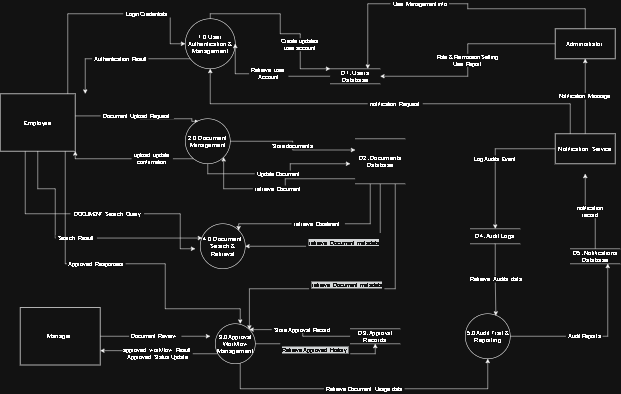

The diagram above was exported from draw.io. Its source (the exported page's mxGraphModel, read from the mxfile embedded in the PNG):
<mxGraphModel dx="1452" dy="1934" grid="1" gridSize="10" guides="1" tooltips="1" connect="1" arrows="1" fold="1" page="1" pageScale="1" pageWidth="850" pageHeight="1100" math="0" shadow="0">
  <root>
    <mxCell id="0" />
    <mxCell id="1" parent="0" />
    <mxCell id="1WT95ajrK9H3j-4oKQu9-16" edge="1" parent="1" source="vcKGojrAl4RdopOVlYTy-1" style="edgeStyle=orthogonalEdgeStyle;rounded=0;orthogonalLoop=1;jettySize=auto;html=1;defaultLabelBackgroundColor=page;labelPadding=0 4;entryX=0;entryY=0.5;entryDx=0;entryDy=0;" target="UxmFDghJqrs6kj9oZ4Yk-7">
      <mxGeometry relative="1" x="-0.0222" as="geometry">
        <Array as="points">
          <mxPoint x="155" y="-290" />
          <mxPoint x="360" y="-290" />
          <mxPoint x="360" y="-230" />
        </Array>
        <mxPoint x="360" y="-210" as="targetPoint" />
      </mxGeometry>
    </mxCell>
    <mxCell id="1WT95ajrK9H3j-4oKQu9-18" connectable="0" parent="1WT95ajrK9H3j-4oKQu9-16" style="edgeLabel;html=1;align=center;verticalAlign=middle;resizable=0;points=[];inheritText=1;defaultLabelBackgroundColor=page;labelPadding=0 4;" value="Login Credentials&amp;nbsp;" vertex="1">
      <mxGeometry relative="1" x="0.4938" y="3" as="geometry">
        <mxPoint x="-22" y="3" as="offset" />
      </mxGeometry>
    </mxCell>
    <mxCell id="1WT95ajrK9H3j-4oKQu9-20" edge="1" parent="1" style="edgeStyle=orthogonalEdgeStyle;rounded=0;orthogonalLoop=1;jettySize=auto;html=1;entryX=0.312;entryY=0.058;entryDx=0;entryDy=0;defaultLabelBackgroundColor=page;labelPadding=0 4;endArrow=blockThin;endFill=1;entryPerimeter=0;" target="UxmFDghJqrs6kj9oZ4Yk-4" value="Document&amp;nbsp; Upload&amp;nbsp; Request&amp;nbsp;">
      <mxGeometry relative="1" x="-0.0424" as="geometry">
        <Array as="points">
          <mxPoint x="300" y="-85.7" />
          <mxPoint x="300" y="-80" />
          <mxPoint x="403.2" y="-80" />
          <mxPoint x="403.2" y="-74.8" />
        </Array>
        <mxPoint x="170" y="-85.7" as="sourcePoint" />
        <mxPoint x="403.1801948466052" y="-90.01980515339501" as="targetPoint" />
      </mxGeometry>
    </mxCell>
    <mxCell id="1WT95ajrK9H3j-4oKQu9-22" edge="1" parent="1" source="vcKGojrAl4RdopOVlYTy-1" style="edgeStyle=orthogonalEdgeStyle;rounded=0;orthogonalLoop=1;jettySize=auto;html=1;defaultLabelBackgroundColor=page;labelPadding=0 4;" value="DOCUMENT&amp;nbsp; Search&amp;nbsp; Query">
      <mxGeometry relative="1" x="0.0822" as="geometry">
        <Array as="points">
          <mxPoint x="70" y="110" />
          <mxPoint x="380" y="110" />
          <mxPoint x="380" y="180" />
        </Array>
        <mxPoint x="410" y="180" as="targetPoint" />
      </mxGeometry>
    </mxCell>
    <mxCell id="1WT95ajrK9H3j-4oKQu9-24" edge="1" parent="1" source="vcKGojrAl4RdopOVlYTy-1" style="edgeStyle=orthogonalEdgeStyle;rounded=0;orthogonalLoop=1;jettySize=auto;html=1;entryX=0.5;entryY=0;entryDx=0;entryDy=0;defaultLabelBackgroundColor=page;labelPadding=0 4;" value="Approved&amp;nbsp; Responses&amp;nbsp;">
      <mxGeometry relative="1" x="-0.1755" as="geometry">
        <Array as="points">
          <mxPoint x="150" y="210" />
          <mxPoint x="350" y="210" />
          <mxPoint x="350" y="300" />
          <mxPoint x="500" y="300" />
        </Array>
        <mxPoint x="230" y="-57.5" as="sourcePoint" />
        <mxPoint x="500.0000000000002" y="330" as="targetPoint" />
      </mxGeometry>
    </mxCell>
    <mxCell id="vcKGojrAl4RdopOVlYTy-1" parent="1" style="rounded=0;whiteSpace=wrap;html=1;" value="Employee" vertex="1">
      <mxGeometry height="115" width="150" x="20" y="-130" as="geometry" />
    </mxCell>
    <mxCell id="1WT95ajrK9H3j-4oKQu9-8" edge="1" parent="1" source="Oi1zgG7yKJlmEcVnWAAb-1" style="edgeStyle=orthogonalEdgeStyle;rounded=0;orthogonalLoop=1;jettySize=auto;html=1;entryX=0.5;entryY=1;entryDx=0;entryDy=0;defaultLabelBackgroundColor=page;labelPadding=0 4;" target="UxmFDghJqrs6kj9oZ4Yk-1" value="Notification&amp;nbsp; Message&amp;nbsp;">
      <mxGeometry relative="1" as="geometry" />
    </mxCell>
    <mxCell id="1WT95ajrK9H3j-4oKQu9-34" edge="1" parent="1" source="Oi1zgG7yKJlmEcVnWAAb-1" style="edgeStyle=orthogonalEdgeStyle;rounded=0;orthogonalLoop=1;jettySize=auto;html=1;entryX=0.5;entryY=0;entryDx=0;entryDy=0;defaultLabelBackgroundColor=page;labelPadding=0 4;" target="UxmFDghJqrs6kj9oZ4Yk-11" value="Log Audits&amp;nbsp; Event&amp;nbsp;">
      <mxGeometry relative="1" as="geometry" />
    </mxCell>
    <mxCell id="1WT95ajrK9H3j-4oKQu9-35" edge="1" parent="1" source="Oi1zgG7yKJlmEcVnWAAb-1" style="edgeStyle=orthogonalEdgeStyle;rounded=0;orthogonalLoop=1;jettySize=auto;html=1;entryX=0.5;entryY=1;entryDx=0;entryDy=0;defaultLabelBackgroundColor=page;labelPadding=0 4;" target="UxmFDghJqrs6kj9oZ4Yk-7" value="notification&amp;nbsp; Request&amp;nbsp;">
      <mxGeometry relative="1" x="-0.0353" as="geometry">
        <Array as="points">
          <mxPoint x="1160" y="-110" />
          <mxPoint x="440" y="-110" />
        </Array>
      </mxGeometry>
    </mxCell>
    <mxCell id="Oi1zgG7yKJlmEcVnWAAb-1" parent="1" style="rounded=0;whiteSpace=wrap;html=1;" value="Notification&amp;nbsp; Service" vertex="1">
      <mxGeometry height="60" width="120" x="1130" y="-50" as="geometry" />
    </mxCell>
    <mxCell id="1WT95ajrK9H3j-4oKQu9-27" edge="1" parent="1" source="o2fZmE6FpaMbfv2chVcr-1" style="edgeStyle=orthogonalEdgeStyle;rounded=0;orthogonalLoop=1;jettySize=auto;html=1;defaultLabelBackgroundColor=page;labelPadding=0 4;" value="Document&amp;nbsp; Review&amp;nbsp;&amp;nbsp;">
      <mxGeometry relative="1" as="geometry">
        <mxPoint x="440" y="355" as="targetPoint" />
      </mxGeometry>
    </mxCell>
    <mxCell id="o2fZmE6FpaMbfv2chVcr-1" parent="1" style="rounded=0;whiteSpace=wrap;html=1;" value="Manager&amp;nbsp;" vertex="1">
      <mxGeometry height="115" width="160" x="60" y="297.5" as="geometry" />
    </mxCell>
    <mxCell id="1WT95ajrK9H3j-4oKQu9-11" edge="1" parent="1" source="UxmFDghJqrs6kj9oZ4Yk-1" style="edgeStyle=orthogonalEdgeStyle;rounded=0;orthogonalLoop=1;jettySize=auto;html=1;entryX=1;entryY=0.5;entryDx=0;entryDy=0;defaultLabelBackgroundColor=page;labelPadding=0 4;" target="UxmFDghJqrs6kj9oZ4Yk-8" value="Role &amp;amp; Permission Setting&amp;nbsp;&lt;div&gt;User Report&amp;nbsp;&lt;/div&gt;">
      <mxGeometry relative="1" as="geometry" />
    </mxCell>
    <mxCell id="1WT95ajrK9H3j-4oKQu9-12" edge="1" parent="1" source="UxmFDghJqrs6kj9oZ4Yk-1" style="edgeStyle=orthogonalEdgeStyle;rounded=0;orthogonalLoop=1;jettySize=auto;html=1;entryX=0.75;entryY=0;entryDx=0;entryDy=0;defaultLabelBackgroundColor=page;labelPadding=0 4;" target="UxmFDghJqrs6kj9oZ4Yk-8" value="User Management info">
      <mxGeometry relative="1" x="0.2404" as="geometry">
        <Array as="points">
          <mxPoint x="1190" y="-300" />
          <mxPoint x="955" y="-300" />
          <mxPoint x="955" y="-310" />
          <mxPoint x="755" y="-310" />
        </Array>
      </mxGeometry>
    </mxCell>
    <mxCell id="UxmFDghJqrs6kj9oZ4Yk-1" parent="1" style="rounded=0;whiteSpace=wrap;html=1;" value="Administrator&amp;nbsp;" vertex="1">
      <mxGeometry height="60" width="120" x="1130" y="-260" as="geometry" />
    </mxCell>
    <mxCell id="1WT95ajrK9H3j-4oKQu9-28" edge="1" parent="1" source="UxmFDghJqrs6kj9oZ4Yk-3" style="edgeStyle=orthogonalEdgeStyle;rounded=0;orthogonalLoop=1;jettySize=auto;html=1;entryX=1;entryY=0.75;entryDx=0;entryDy=0;defaultLabelBackgroundColor=page;labelPadding=0 4;" target="o2fZmE6FpaMbfv2chVcr-1" value="approved&amp;nbsp; workflow&amp;nbsp; Result&amp;nbsp;&lt;div&gt;Approved&amp;nbsp; Status Update&amp;nbsp;&lt;/div&gt;">
      <mxGeometry relative="1" x="-0.0035" as="geometry">
        <Array as="points">
          <mxPoint x="280" y="390" />
          <mxPoint x="280" y="383.8" />
        </Array>
      </mxGeometry>
    </mxCell>
    <mxCell id="1WT95ajrK9H3j-4oKQu9-31" edge="1" parent="1" source="UxmFDghJqrs6kj9oZ4Yk-3" style="edgeStyle=orthogonalEdgeStyle;rounded=0;orthogonalLoop=1;jettySize=auto;html=1;entryX=0.5;entryY=1;entryDx=0;entryDy=0;defaultLabelBackgroundColor=page;labelPadding=0 4;" target="UxmFDghJqrs6kj9oZ4Yk-9" value="&#10;&lt;span style=&quot;color: rgb(255, 255, 255); font-family: Helvetica; font-size: 11px; font-style: normal; font-variant-ligatures: normal; font-variant-caps: normal; font-weight: 400; letter-spacing: normal; orphans: 2; text-align: center; text-indent: 0px; text-transform: none; widows: 2; word-spacing: 0px; -webkit-text-stroke-width: 0px; white-space: nowrap; background-color: rgb(27, 29, 30); text-decoration-thickness: initial; text-decoration-style: initial; text-decoration-color: initial; display: inline !important; float: none;&quot;&gt;Retrieve Approved&amp;nbsp; History&amp;nbsp;&lt;/span&gt;&#10;&#10;">
      <mxGeometry relative="1" as="geometry">
        <mxPoint as="offset" />
      </mxGeometry>
    </mxCell>
    <mxCell id="1WT95ajrK9H3j-4oKQu9-32" edge="1" parent="1" source="UxmFDghJqrs6kj9oZ4Yk-3" style="edgeStyle=orthogonalEdgeStyle;rounded=0;orthogonalLoop=1;jettySize=auto;html=1;entryX=0.5;entryY=1;entryDx=0;entryDy=0;defaultLabelBackgroundColor=page;labelPadding=0 4;" target="UxmFDghJqrs6kj9oZ4Yk-5" value="Retrieve Document&amp;nbsp; Usage data">
      <mxGeometry relative="1" x="-0.0147" as="geometry">
        <Array as="points">
          <mxPoint x="500" y="460" />
          <mxPoint x="995" y="460" />
        </Array>
      </mxGeometry>
    </mxCell>
    <mxCell id="UxmFDghJqrs6kj9oZ4Yk-3" parent="1" style="shape=ellipse;html=1;dashed=0;whiteSpace=wrap;aspect=fixed;perimeter=ellipsePerimeter;" value="3.0 Approval Workflow Management" vertex="1">
      <mxGeometry height="80" width="80" x="450" y="330" as="geometry" />
    </mxCell>
    <mxCell id="1WT95ajrK9H3j-4oKQu9-21" edge="1" parent="1" source="UxmFDghJqrs6kj9oZ4Yk-4" style="edgeStyle=orthogonalEdgeStyle;rounded=0;orthogonalLoop=1;jettySize=auto;html=1;defaultLabelBackgroundColor=page;labelPadding=0 4;entryX=1;entryY=1;entryDx=0;entryDy=0;" target="vcKGojrAl4RdopOVlYTy-1" value="upload&amp;nbsp; update&amp;nbsp;&lt;div&gt;confirmation&amp;nbsp;&lt;/div&gt;">
      <mxGeometry relative="1" x="-0.3405" as="geometry">
        <Array as="points">
          <mxPoint x="170" />
        </Array>
        <mxPoint x="240" as="targetPoint" />
      </mxGeometry>
    </mxCell>
    <mxCell id="1WT95ajrK9H3j-4oKQu9-38" edge="1" parent="1" source="UxmFDghJqrs6kj9oZ4Yk-4" style="edgeStyle=orthogonalEdgeStyle;rounded=0;orthogonalLoop=1;jettySize=auto;html=1;entryX=0;entryY=0.25;entryDx=0;entryDy=0;defaultLabelBackgroundColor=page;labelPadding=0 4;" target="UxmFDghJqrs6kj9oZ4Yk-12" value="Store documents&amp;nbsp;">
      <mxGeometry relative="1" as="geometry" />
    </mxCell>
    <mxCell id="1WT95ajrK9H3j-4oKQu9-40" edge="1" parent="1" source="UxmFDghJqrs6kj9oZ4Yk-4" style="edgeStyle=orthogonalEdgeStyle;rounded=0;orthogonalLoop=1;jettySize=auto;html=1;defaultLabelBackgroundColor=page;labelPadding=0 4;" value="Update Document&amp;nbsp;">
      <mxGeometry relative="1" as="geometry">
        <Array as="points">
          <mxPoint x="435" y="30" />
          <mxPoint x="600" y="30" />
          <mxPoint x="600" y="10" />
        </Array>
        <mxPoint x="720.0000000000002" y="10" as="targetPoint" />
      </mxGeometry>
    </mxCell>
    <mxCell id="UxmFDghJqrs6kj9oZ4Yk-4" parent="1" style="shape=ellipse;html=1;dashed=0;whiteSpace=wrap;aspect=fixed;perimeter=ellipsePerimeter;" value="2.0 Document Management" vertex="1">
      <mxGeometry height="90" width="90" x="390" y="-80" as="geometry" />
    </mxCell>
    <mxCell id="1WT95ajrK9H3j-4oKQu9-10" edge="1" parent="1" source="UxmFDghJqrs6kj9oZ4Yk-5" style="edgeStyle=orthogonalEdgeStyle;rounded=0;orthogonalLoop=1;jettySize=auto;html=1;defaultLabelBackgroundColor=page;labelPadding=0 4;entryX=0.75;entryY=1;entryDx=0;entryDy=0;" target="UxmFDghJqrs6kj9oZ4Yk-10" value="Audit Reports">
      <mxGeometry relative="1" x="-0.1294" as="geometry">
        <mxPoint x="1220" y="240" as="targetPoint" />
      </mxGeometry>
    </mxCell>
    <mxCell id="UxmFDghJqrs6kj9oZ4Yk-5" parent="1" style="shape=ellipse;html=1;dashed=0;whiteSpace=wrap;aspect=fixed;perimeter=ellipsePerimeter;" value="5.0 Audit Trail &amp;amp; Reporting" vertex="1">
      <mxGeometry height="90" width="90" x="950" y="310" as="geometry" />
    </mxCell>
    <mxCell id="UxmFDghJqrs6kj9oZ4Yk-6" parent="1" style="shape=ellipse;html=1;dashed=0;whiteSpace=wrap;aspect=fixed;perimeter=ellipsePerimeter;" value="4.0 Document Search &amp;amp; Retrieval" vertex="1">
      <mxGeometry height="90" width="90" x="420" y="130" as="geometry" />
    </mxCell>
    <mxCell id="1WT95ajrK9H3j-4oKQu9-15" edge="1" parent="1" source="UxmFDghJqrs6kj9oZ4Yk-7" style="edgeStyle=orthogonalEdgeStyle;rounded=0;orthogonalLoop=1;jettySize=auto;html=1;entryX=0;entryY=0;entryDx=0;entryDy=0;defaultLabelBackgroundColor=page;labelPadding=0 4;" target="UxmFDghJqrs6kj9oZ4Yk-8" value="Create updates&amp;nbsp;&lt;div&gt;user account&amp;nbsp;&lt;/div&gt;">
      <mxGeometry relative="1" x="0.4" as="geometry">
        <Array as="points">
          <mxPoint x="440" y="-290" />
          <mxPoint x="580" y="-290" />
          <mxPoint x="580" y="-250" />
          <mxPoint x="620" y="-250" />
          <mxPoint x="620" y="-180" />
        </Array>
      </mxGeometry>
    </mxCell>
    <mxCell id="1WT95ajrK9H3j-4oKQu9-17" edge="1" parent="1" source="UxmFDghJqrs6kj9oZ4Yk-7" style="edgeStyle=orthogonalEdgeStyle;rounded=0;orthogonalLoop=1;jettySize=auto;html=1;defaultLabelBackgroundColor=page;labelPadding=0 4;" value="Authentication&amp;nbsp; Result">
      <mxGeometry relative="1" as="geometry">
        <Array as="points">
          <mxPoint x="190" y="-200" />
        </Array>
        <mxPoint x="190" y="-130" as="targetPoint" />
      </mxGeometry>
    </mxCell>
    <mxCell id="UxmFDghJqrs6kj9oZ4Yk-7" parent="1" style="shape=ellipse;html=1;dashed=0;whiteSpace=wrap;aspect=fixed;perimeter=ellipsePerimeter;" value="1.0 User Authentication &amp;amp; Management" vertex="1">
      <mxGeometry height="100" width="100" x="390" y="-280" as="geometry" />
    </mxCell>
    <mxCell id="1WT95ajrK9H3j-4oKQu9-14" edge="1" parent="1" source="UxmFDghJqrs6kj9oZ4Yk-8" style="edgeStyle=orthogonalEdgeStyle;rounded=0;orthogonalLoop=1;jettySize=auto;html=1;entryX=1;entryY=0.5;entryDx=0;entryDy=0;defaultLabelBackgroundColor=page;labelPadding=0 4;" target="UxmFDghJqrs6kj9oZ4Yk-7" value="Retrieve&amp;nbsp; user&amp;nbsp;&lt;div&gt;Account&amp;nbsp;&lt;/div&gt;">
      <mxGeometry relative="1" as="geometry">
        <Array as="points">
          <mxPoint x="585" y="-165" />
          <mxPoint x="585" y="-170" />
          <mxPoint x="490" y="-170" />
        </Array>
      </mxGeometry>
    </mxCell>
    <mxCell id="UxmFDghJqrs6kj9oZ4Yk-8" parent="1" style="html=1;dashed=0;whiteSpace=wrap;shape=partialRectangle;right=0;left=0;" value="D1: Users Database" vertex="1">
      <mxGeometry height="30" width="100" x="680" y="-180" as="geometry" />
    </mxCell>
    <mxCell id="1WT95ajrK9H3j-4oKQu9-30" edge="1" parent="1" source="UxmFDghJqrs6kj9oZ4Yk-9" style="edgeStyle=orthogonalEdgeStyle;rounded=0;orthogonalLoop=1;jettySize=auto;html=1;entryX=1;entryY=0;entryDx=0;entryDy=0;defaultLabelBackgroundColor=page;labelPadding=0 4;" target="UxmFDghJqrs6kj9oZ4Yk-3" value="Store Approval&amp;nbsp; Record&amp;nbsp;">
      <mxGeometry relative="1" as="geometry" />
    </mxCell>
    <mxCell id="UxmFDghJqrs6kj9oZ4Yk-9" parent="1" style="html=1;dashed=0;whiteSpace=wrap;shape=partialRectangle;right=0;left=0;" value="D3: Approval Records" vertex="1">
      <mxGeometry height="30" width="100" x="720" y="340" as="geometry" />
    </mxCell>
    <mxCell id="1WT95ajrK9H3j-4oKQu9-9" edge="1" parent="1" source="UxmFDghJqrs6kj9oZ4Yk-10" style="edgeStyle=orthogonalEdgeStyle;rounded=0;orthogonalLoop=1;jettySize=auto;html=1;defaultLabelBackgroundColor=page;labelPadding=0 4;" value="notification&amp;nbsp;&lt;div&gt;record&amp;nbsp;&lt;/div&gt;">
      <mxGeometry relative="1" as="geometry">
        <mxPoint x="1190" y="30" as="targetPoint" />
      </mxGeometry>
    </mxCell>
    <mxCell id="UxmFDghJqrs6kj9oZ4Yk-10" parent="1" style="html=1;dashed=0;whiteSpace=wrap;shape=partialRectangle;right=0;left=0;" value="D5: Notifications Database" vertex="1">
      <mxGeometry height="30" width="100" x="1160" y="180" as="geometry" />
    </mxCell>
    <mxCell id="UxmFDghJqrs6kj9oZ4Yk-11" parent="1" style="html=1;dashed=0;whiteSpace=wrap;shape=partialRectangle;right=0;left=0;" value="D4: Audit Logs" vertex="1">
      <mxGeometry height="30" width="100" x="960" y="140" as="geometry" />
    </mxCell>
    <mxCell id="1WT95ajrK9H3j-4oKQu9-39" edge="1" parent="1" source="UxmFDghJqrs6kj9oZ4Yk-12" style="edgeStyle=orthogonalEdgeStyle;rounded=0;orthogonalLoop=1;jettySize=auto;html=1;entryX=1;entryY=1;entryDx=0;entryDy=0;defaultLabelBackgroundColor=page;labelPadding=0 4;" target="UxmFDghJqrs6kj9oZ4Yk-4" value="retrieve&amp;nbsp; Document&amp;nbsp;">
      <mxGeometry relative="1" x="-0.0009" as="geometry">
        <Array as="points">
          <mxPoint x="590" y="40" />
          <mxPoint x="590" y="60" />
          <mxPoint x="466.8" y="60" />
        </Array>
      </mxGeometry>
    </mxCell>
    <mxCell id="1WT95ajrK9H3j-4oKQu9-41" edge="1" parent="1" source="UxmFDghJqrs6kj9oZ4Yk-12" style="edgeStyle=orthogonalEdgeStyle;rounded=0;orthogonalLoop=1;jettySize=auto;html=1;entryX=1;entryY=0.5;entryDx=0;entryDy=0;defaultLabelBackgroundColor=page;labelPadding=0 4;" target="UxmFDghJqrs6kj9oZ4Yk-6" value="&#10;&lt;span style=&quot;color: rgb(255, 255, 255); font-family: Helvetica; font-size: 11px; font-style: normal; font-variant-ligatures: normal; font-variant-caps: normal; font-weight: 400; letter-spacing: normal; orphans: 2; text-align: center; text-indent: 0px; text-transform: none; widows: 2; word-spacing: 0px; -webkit-text-stroke-width: 0px; white-space: nowrap; background-color: rgb(27, 29, 30); text-decoration-thickness: initial; text-decoration-style: initial; text-decoration-color: initial; display: inline !important; float: none;&quot;&gt;retrieve&amp;nbsp; Document&amp;nbsp; metadeta&lt;/span&gt;&#10;&#10;">
      <mxGeometry relative="1" as="geometry">
        <Array as="points">
          <mxPoint x="780" y="175" />
        </Array>
      </mxGeometry>
    </mxCell>
    <mxCell id="1WT95ajrK9H3j-4oKQu9-42" edge="1" parent="1" source="UxmFDghJqrs6kj9oZ4Yk-12" style="edgeStyle=orthogonalEdgeStyle;rounded=0;orthogonalLoop=1;jettySize=auto;html=1;entryX=1;entryY=0;entryDx=0;entryDy=0;defaultLabelBackgroundColor=page;labelPadding=0 4;" target="UxmFDghJqrs6kj9oZ4Yk-6" value="retr">
      <mxGeometry relative="1" x="-0.0572" as="geometry">
        <Array as="points">
          <mxPoint x="760" y="130" />
          <mxPoint x="496.8" y="130" />
        </Array>
      </mxGeometry>
    </mxCell>
    <mxCell id="1WT95ajrK9H3j-4oKQu9-44" connectable="0" parent="1WT95ajrK9H3j-4oKQu9-42" style="edgeLabel;html=1;align=center;verticalAlign=middle;resizable=0;points=[];inheritText=1;defaultLabelBackgroundColor=page;labelPadding=0 4;" value="retrieve&amp;nbsp; Document&amp;nbsp;&amp;nbsp;" vertex="1">
      <mxGeometry relative="1" x="0.0356" as="geometry">
        <mxPoint as="offset" />
      </mxGeometry>
    </mxCell>
    <mxCell id="1WT95ajrK9H3j-4oKQu9-43" edge="1" parent="1" source="UxmFDghJqrs6kj9oZ4Yk-12" style="edgeStyle=orthogonalEdgeStyle;rounded=0;orthogonalLoop=1;jettySize=auto;html=1;entryX=1;entryY=0;entryDx=0;entryDy=0;defaultLabelBackgroundColor=page;labelPadding=0 4;" target="UxmFDghJqrs6kj9oZ4Yk-3" value="&#10;&lt;span style=&quot;color: rgb(255, 255, 255); font-family: Helvetica; font-size: 11px; font-style: normal; font-variant-ligatures: normal; font-variant-caps: normal; font-weight: 400; letter-spacing: normal; orphans: 2; text-align: center; text-indent: 0px; text-transform: none; widows: 2; word-spacing: 0px; -webkit-text-stroke-width: 0px; white-space: nowrap; background-color: rgb(27, 29, 30); text-decoration-thickness: initial; text-decoration-style: initial; text-decoration-color: initial; display: inline !important; float: none;&quot;&gt;retrieve&amp;nbsp; Document&amp;nbsp; metadeta&lt;/span&gt;&#10;&#10;">
      <mxGeometry relative="1" x="0.0524" as="geometry">
        <Array as="points">
          <mxPoint x="810" y="260" />
          <mxPoint x="518.3" y="260" />
        </Array>
      </mxGeometry>
    </mxCell>
    <mxCell id="UxmFDghJqrs6kj9oZ4Yk-12" parent="1" style="html=1;dashed=0;whiteSpace=wrap;shape=partialRectangle;right=0;left=0;" value="D2: Documents Database" vertex="1">
      <mxGeometry height="90" width="100" x="730" y="-40" as="geometry" />
    </mxCell>
    <mxCell id="1WT95ajrK9H3j-4oKQu9-26" edge="1" parent="1" source="vcKGojrAl4RdopOVlYTy-1" style="edgeStyle=orthogonalEdgeStyle;rounded=0;orthogonalLoop=1;jettySize=auto;html=1;entryX=0.043;entryY=0.318;entryDx=0;entryDy=0;entryPerimeter=0;defaultLabelBackgroundColor=page;labelPadding=0 4;" target="UxmFDghJqrs6kj9oZ4Yk-6" value="Search&amp;nbsp; Result&amp;nbsp;">
      <mxGeometry relative="1" as="geometry">
        <Array as="points">
          <mxPoint x="95" y="60" />
          <mxPoint x="130" y="60" />
          <mxPoint x="130" y="158.6" />
        </Array>
      </mxGeometry>
    </mxCell>
    <mxCell id="1WT95ajrK9H3j-4oKQu9-33" edge="1" parent="1" source="UxmFDghJqrs6kj9oZ4Yk-11" style="edgeStyle=orthogonalEdgeStyle;rounded=0;orthogonalLoop=1;jettySize=auto;html=1;entryX=0.68;entryY=0.042;entryDx=0;entryDy=0;entryPerimeter=0;defaultLabelBackgroundColor=page;labelPadding=0 4;" target="UxmFDghJqrs6kj9oZ4Yk-5" value="Retrieve&amp;nbsp; Audits&amp;nbsp; data">
      <mxGeometry relative="1" as="geometry" />
    </mxCell>
  </root>
</mxGraphModel>